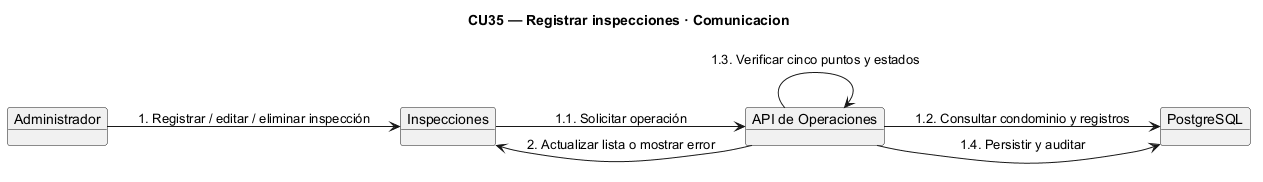

The diagram above was rendered by PlantUML. Its source (embedded in the PNG):
@startuml
skinparam backgroundColor white
skinparam shadowing false
title CU35 — Registrar inspecciones · Comunicacion
left to right direction
object "Administrador" as A
object "Inspecciones" as UI
object "API de Operaciones" as API
object "PostgreSQL" as DB
A --> UI : 1. Registrar / editar / eliminar inspección
UI --> API : 1.1. Solicitar operación
API --> DB : 1.2. Consultar condominio y registros
API --> API : 1.3. Verificar cinco puntos y estados
API --> DB : 1.4. Persistir y auditar
API --> UI : 2. Actualizar lista o mostrar error
@enduml